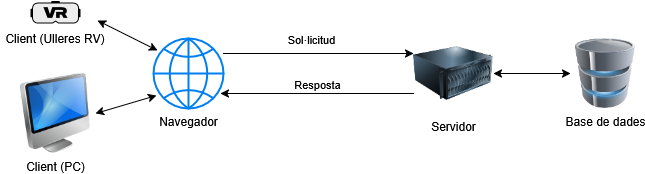

The diagram above was exported from draw.io. Its source (the exported page's mxGraphModel, read from the mxfile embedded in the PNG):
<mxGraphModel dx="784" dy="1118" grid="1" gridSize="10" guides="1" tooltips="1" connect="1" arrows="1" fold="1" page="1" pageScale="1" pageWidth="850" pageHeight="1100" math="0" shadow="0">
  <root>
    <mxCell id="0" />
    <mxCell id="1" parent="0" />
    <mxCell id="a-swa4iT-PRNFVWg0zEb-6" value="" style="edgeStyle=orthogonalEdgeStyle;rounded=0;orthogonalLoop=1;jettySize=auto;html=1;exitX=0;exitY=0.75;exitDx=0;exitDy=0;entryX=0.957;entryY=0.786;entryDx=0;entryDy=0;entryPerimeter=0;curved=1;" parent="1" source="a-swa4iT-PRNFVWg0zEb-1" target="a-swa4iT-PRNFVWg0zEb-10" edge="1">
      <mxGeometry relative="1" as="geometry">
        <mxPoint x="350" y="370" as="targetPoint" />
        <Array as="points" />
      </mxGeometry>
    </mxCell>
    <mxCell id="a-swa4iT-PRNFVWg0zEb-8" value="Resposta" style="edgeLabel;html=1;align=center;verticalAlign=middle;resizable=0;points=[];" parent="a-swa4iT-PRNFVWg0zEb-6" vertex="1" connectable="0">
      <mxGeometry x="0.2" relative="1" as="geometry">
        <mxPoint x="19" y="-10" as="offset" />
      </mxGeometry>
    </mxCell>
    <mxCell id="a-swa4iT-PRNFVWg0zEb-18" style="edgeStyle=orthogonalEdgeStyle;rounded=0;orthogonalLoop=1;jettySize=auto;html=1;entryX=0;entryY=0.5;entryDx=0;entryDy=0;startArrow=classic;startFill=1;curved=1;" parent="1" source="a-swa4iT-PRNFVWg0zEb-1" target="a-swa4iT-PRNFVWg0zEb-17" edge="1">
      <mxGeometry relative="1" as="geometry">
        <Array as="points">
          <mxPoint x="640" y="310" />
          <mxPoint x="640" y="310" />
        </Array>
      </mxGeometry>
    </mxCell>
    <mxCell id="a-swa4iT-PRNFVWg0zEb-1" value="Servidor" style="image;html=1;image=img/lib/clip_art/computers/Server_128x128.png" parent="1" vertex="1">
      <mxGeometry x="523" y="270" width="80" height="80" as="geometry" />
    </mxCell>
    <mxCell id="a-swa4iT-PRNFVWg0zEb-2" value="&lt;div&gt;Client (PC)&lt;/div&gt;" style="image;html=1;image=img/lib/clip_art/computers/iMac_128x128.png" parent="1" vertex="1">
      <mxGeometry x="125" y="310" width="80" height="80" as="geometry" />
    </mxCell>
    <mxCell id="a-swa4iT-PRNFVWg0zEb-9" value="" style="shape=mxgraph.networks2.icon;aspect=fixed;fillColor=#EDEDED;strokeColor=#000000;gradientColor=#5B6163;network2IconShadow=1;network2bgFillColor=none;network2Icon=mxgraph.networks2.vr;network2IconYOffset=-0.015;network2IconW=1;network2IconH=0.45;" parent="1" vertex="1">
      <mxGeometry x="140" y="237.5" width="50" height="22.5" as="geometry" />
    </mxCell>
    <mxCell id="a-swa4iT-PRNFVWg0zEb-13" style="edgeStyle=orthogonalEdgeStyle;rounded=0;orthogonalLoop=1;jettySize=auto;html=1;entryX=0;entryY=0.25;entryDx=0;entryDy=0;curved=1;" parent="1" source="a-swa4iT-PRNFVWg0zEb-10" target="a-swa4iT-PRNFVWg0zEb-1" edge="1">
      <mxGeometry relative="1" as="geometry">
        <Array as="points">
          <mxPoint x="330" y="290" />
          <mxPoint x="330" y="290" />
        </Array>
      </mxGeometry>
    </mxCell>
    <mxCell id="a-swa4iT-PRNFVWg0zEb-14" value="&lt;div&gt;Sol·licitud&lt;/div&gt;" style="edgeLabel;html=1;align=center;verticalAlign=middle;resizable=0;points=[];" parent="a-swa4iT-PRNFVWg0zEb-13" vertex="1" connectable="0">
      <mxGeometry x="-0.1895" y="3" relative="1" as="geometry">
        <mxPoint x="10" y="-12" as="offset" />
      </mxGeometry>
    </mxCell>
    <mxCell id="a-swa4iT-PRNFVWg0zEb-10" value="Navegador" style="html=1;verticalLabelPosition=bottom;align=center;labelBackgroundColor=#ffffff;verticalAlign=top;strokeWidth=2;strokeColor=#0080F0;shadow=0;dashed=0;shape=mxgraph.ios7.icons.globe;" parent="1" vertex="1">
      <mxGeometry x="263" y="275" width="70" height="70" as="geometry" />
    </mxCell>
    <mxCell id="a-swa4iT-PRNFVWg0zEb-12" value="Client (Ulleres RV)" style="text;html=1;align=center;verticalAlign=middle;whiteSpace=wrap;rounded=0;" parent="1" vertex="1">
      <mxGeometry x="110" y="260" width="110" height="30" as="geometry" />
    </mxCell>
    <mxCell id="a-swa4iT-PRNFVWg0zEb-15" style="rounded=0;orthogonalLoop=1;jettySize=auto;html=1;startArrow=classic;startFill=1;entryX=0.057;entryY=0.171;entryDx=0;entryDy=0;entryPerimeter=0;exitX=0.882;exitY=-0.1;exitDx=0;exitDy=0;exitPerimeter=0;" parent="1" source="a-swa4iT-PRNFVWg0zEb-12" target="a-swa4iT-PRNFVWg0zEb-10" edge="1">
      <mxGeometry relative="1" as="geometry">
        <mxPoint x="210" y="250" as="sourcePoint" />
        <mxPoint x="280" y="280" as="targetPoint" />
      </mxGeometry>
    </mxCell>
    <mxCell id="a-swa4iT-PRNFVWg0zEb-16" style="rounded=0;orthogonalLoop=1;jettySize=auto;html=1;entryX=1;entryY=0.5;entryDx=0;entryDy=0;startArrow=classic;startFill=1;exitX=0.043;exitY=0.814;exitDx=0;exitDy=0;exitPerimeter=0;" parent="1" source="a-swa4iT-PRNFVWg0zEb-10" target="a-swa4iT-PRNFVWg0zEb-2" edge="1">
      <mxGeometry relative="1" as="geometry">
        <mxPoint x="370" y="220" as="sourcePoint" />
        <mxPoint x="455" y="254" as="targetPoint" />
      </mxGeometry>
    </mxCell>
    <mxCell id="a-swa4iT-PRNFVWg0zEb-17" value="Base de dades" style="image;html=1;image=img/lib/clip_art/computers/Database_128x128.png" parent="1" vertex="1">
      <mxGeometry x="680" y="275" width="70" height="70" as="geometry" />
    </mxCell>
  </root>
</mxGraphModel>